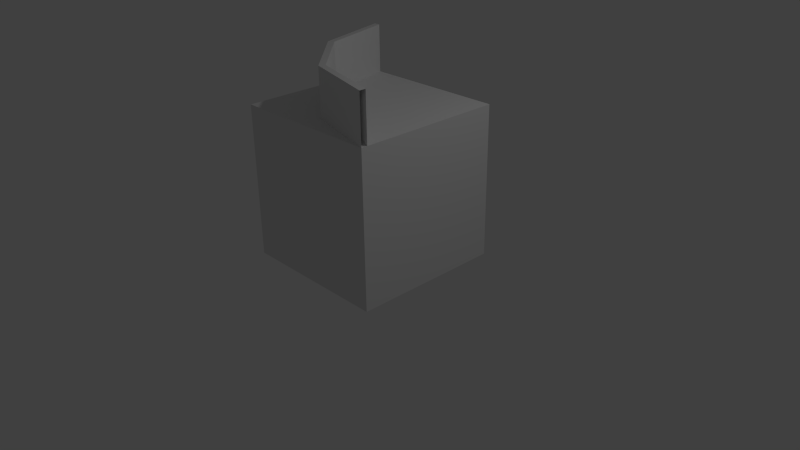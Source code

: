 # Source: curve.blend  (saved by Blender 2.70.0; exported with 4.5.12 LTS)
import bpy
from mathutils import Matrix  # noqa: F401  (used for matrix-valued properties, if any)

bpy.ops.wm.read_factory_settings(use_empty=True)
scene = bpy.context.scene
scene.name = 'Scene'

# ---- collections
col_collection_1 = bpy.data.collections.new('Collection 1'); scene.collection.children.link(col_collection_1)

# ---- materials (node trees are filled in below, after node groups)
mat_material = bpy.data.materials.new('Material')
mat_material.alpha_threshold = 0.0
mat_material.use_transparent_shadow = False
mat_material.roughness = 0.5
mat_material.line_color = (0.0, 0.0, 0.0, 1.0)

# ---- material node trees

# ---- world
world_world = bpy.data.worlds.new('World'); scene.world = world_world
world_world.color = (0.05088, 0.05088, 0.05088)
world_world.use_sun_shadow = False
world_world.sun_shadow_jitter_overblur = 0.0
world_world.cycles.sampling_method = 'MANUAL'
world_world.cycles.sample_map_resolution = 256

# ---- cameras
cam_camera = bpy.data.cameras.new('Camera')
cam_camera.clip_end = 100.0
cam_camera.lens = 35.0
cam_camera.sensor_width = 32.0
cam_camera.sensor_height = 18.0
cam_camera.ortho_scale = 7.314
cam_camera.dof.focus_distance = 0.0
cam_camera.dof.aperture_fstop = 128.0

# ---- lights
light_lamp = bpy.data.lights.new('Lamp', 'POINT')
light_lamp.transmission_factor = 0.0
light_lamp.cutoff_distance = 30.0
light_lamp.energy = 100.0
light_lamp.shadow_buffer_clip_start = 1.001
light_lamp.shadow_soft_size = 0.1
light_lamp.shadow_maximum_resolution = 0.006
light_lamp.use_absolute_resolution = True
light_lamp.cycles.use_multiple_importance_sampling = False

# ---- meshes
me_cube = bpy.data.meshes.new('Cube')
me_cube.from_pydata([(-1.0, -1.0, 2.013), (1.0, 1.0, 0.01331), (1.0, -1.0, 2.013), (1.0, 0.9431, 0.01331), (-1.0, 1.0, 0.01331), (-1.0, -1.0, 0.01331), (-1.0, 1.0, 2.013), (-1.0, 1.0, 2.634), (1.0, -1.0, 0.01331), (1.0, 1.0, 2.013), (4.172e-07, -0.7321, 2.002), (-0.7321, -7.153e-07, 2.002), (1.0, -1.0, 2.634), (4.172e-07, -0.7321, 2.634), (-0.7321, -7.153e-07, 2.634), (1.0, -0.9177, 2.634), (0.04116, -0.6608, 2.634), (-0.6608, 0.04116, 2.634), (-0.9177, 1.0, 2.634), (1.0, -0.9177, 2.013), (0.04116, -0.6608, 2.013), (-0.6608, 0.04116, 2.013), (-0.9177, 1.0, 2.013)], [(3, 1), (3, 8)], [(5, 0, 6, 4), (2, 0, 5, 8), (2, 8, 1, 9), (6, 9, 1, 4), (0, 2, 9, 6), (11, 10, 13, 14), (12, 13, 10, 2), (6, 7, 18, 22), (14, 13, 16, 17), (13, 12, 15, 16), (18, 17, 21, 22), (17, 16, 20, 21), (16, 15, 19, 20), (7, 14, 17, 18), (7, 6, 11, 14)])
me_cube.materials.append(mat_material)
me_cube.use_remesh_preserve_volume = False
me_cube.use_remesh_preserve_attributes = False
me_cube.use_mirror_vertex_groups = False
me_cube.update()

# ---- objects
ob_cube = bpy.data.objects.new('Cube', me_cube)
ob_lamp = bpy.data.objects.new('Lamp', light_lamp)
ob_camera = bpy.data.objects.new('Camera', cam_camera)

# ---- transforms, parenting, visibility, modifiers, constraints
ob_cube.location = (0.0, 0.0, 0.0)
ob_cube.lock_rotations_4d = False
ob_cube.empty_display_type = 'ARROWS'
ob_cube.lineart.crease_threshold = 0.0
ob_lamp.location = (4.076, 1.005, 5.904)
ob_lamp.rotation_euler = (0.6503, 0.05522, 1.866)
ob_lamp.lock_rotations_4d = False
ob_lamp.empty_display_type = 'ARROWS'
ob_lamp.color = (0.0, 0.0, 0.0, 0.0)
ob_lamp.lineart.crease_threshold = 0.0
ob_camera.location = (7.481, -6.508, 5.344)
ob_camera.rotation_euler = (1.109, 0.01082, 0.8149)
ob_camera.lock_rotations_4d = False
ob_camera.empty_display_type = 'ARROWS'
ob_camera.color = (0.0, 0.0, 0.0, 0.0)
ob_camera.display_type = 'WIRE'
ob_camera.lineart.crease_threshold = 0.0

# ---- collection membership
col_collection_1.objects.link(ob_cube)
col_collection_1.objects.link(ob_lamp)
col_collection_1.objects.link(ob_camera)

# ---- scene / render settings (as saved in the file)
scene.camera = ob_camera
scene.frame_start = 1; scene.frame_end = 250; scene.frame_set(1)
scene.render.engine = 'BLENDER_EEVEE_NEXT'
scene.render.resolution_percentage = 50
scene.render.dither_intensity = 0.0
scene.cycles.use_denoising = False
scene.cycles.samples = 10
scene.cycles.sampling_pattern = 'TABULATED_SOBOL'
scene.cycles.light_sampling_threshold = 0.0
scene.cycles.use_adaptive_sampling = False
scene.cycles.use_light_tree = False
scene.cycles.blur_glossy = 0.0
scene.cycles.volume_bounces = 1
scene.cycles.pixel_filter_type = 'GAUSSIAN'
scene.cycles.sample_clamp_indirect = 0.0
scene.view_settings.view_transform = 'Standard'
bpy.context.view_layer.update()
